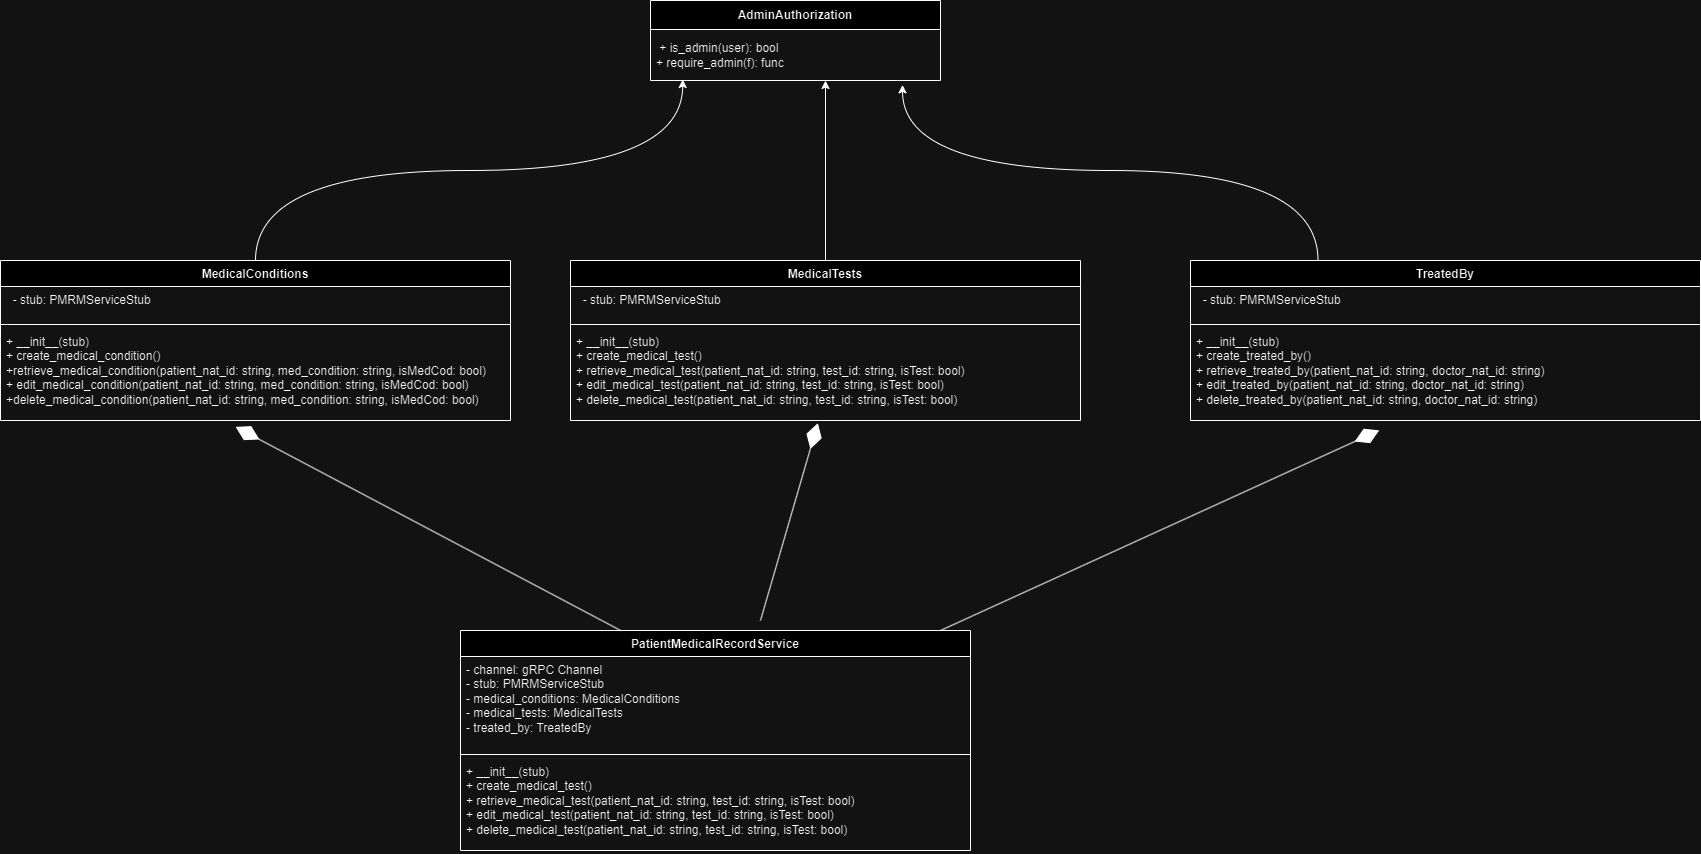

The diagram above was exported from draw.io. Its source (the exported page's mxGraphModel, read from the mxfile embedded in the PNG):
<mxGraphModel dx="2441" dy="1044" grid="1" gridSize="10" guides="1" tooltips="1" connect="1" arrows="1" fold="1" page="1" pageScale="1" pageWidth="850" pageHeight="1100" math="0" shadow="0">
  <root>
    <mxCell id="0" />
    <mxCell id="1" parent="0" />
    <mxCell id="GbymvCiMHxRiBJTUYNKn-19" style="edgeStyle=orthogonalEdgeStyle;rounded=0;orthogonalLoop=1;jettySize=auto;html=1;exitX=0.5;exitY=0;exitDx=0;exitDy=0;entryX=0.111;entryY=0.98;entryDx=0;entryDy=0;entryPerimeter=0;curved=1;" parent="1" source="SsQAM0xoHAMgg1EDNgq1-1" target="SsQAM0xoHAMgg1EDNgq1-7" edge="1">
      <mxGeometry relative="1" as="geometry" />
    </mxCell>
    <mxCell id="SsQAM0xoHAMgg1EDNgq1-1" value="MedicalConditions" style="swimlane;fontStyle=1;align=center;verticalAlign=top;childLayout=stackLayout;horizontal=1;startSize=26;horizontalStack=0;resizeParent=1;resizeParentMax=0;resizeLast=0;collapsible=1;marginBottom=0;whiteSpace=wrap;html=1;" parent="1" vertex="1">
      <mxGeometry x="-710" y="350" width="510" height="160" as="geometry">
        <mxRectangle x="-460" y="180" width="140" height="30" as="alternateBounds" />
      </mxGeometry>
    </mxCell>
    <mxCell id="SsQAM0xoHAMgg1EDNgq1-2" value="&lt;div&gt;&amp;nbsp; - stub: PMRMServiceStub&lt;/div&gt;" style="text;strokeColor=none;fillColor=none;align=left;verticalAlign=top;spacingLeft=4;spacingRight=4;overflow=hidden;rotatable=0;points=[[0,0.5],[1,0.5]];portConstraint=eastwest;whiteSpace=wrap;html=1;" parent="SsQAM0xoHAMgg1EDNgq1-1" vertex="1">
      <mxGeometry y="26" width="510" height="34" as="geometry" />
    </mxCell>
    <mxCell id="SsQAM0xoHAMgg1EDNgq1-3" value="" style="line;strokeWidth=1;fillColor=none;align=left;verticalAlign=middle;spacingTop=-1;spacingLeft=3;spacingRight=3;rotatable=0;labelPosition=right;points=[];portConstraint=eastwest;strokeColor=inherit;" parent="SsQAM0xoHAMgg1EDNgq1-1" vertex="1">
      <mxGeometry y="60" width="510" height="8" as="geometry" />
    </mxCell>
    <mxCell id="SsQAM0xoHAMgg1EDNgq1-4" value="&lt;div&gt;+ __init__(stub)&lt;/div&gt;&lt;div&gt;+ create_medical_condition()&lt;/div&gt;&lt;div&gt;+retrieve_medical_condition(patient_nat_id: string, med_condition: string, isMedCod: bool)&lt;/div&gt;&lt;div&gt;+ edit_medical_condition(patient_nat_id: string, med_condition: string, isMedCod: bool)&lt;/div&gt;&lt;div&gt;+delete_medical_condition(patient_nat_id: string, med_condition: string, isMedCod: bool)&lt;/div&gt;&lt;div&gt;&lt;br&gt;&lt;/div&gt;" style="text;strokeColor=none;fillColor=none;align=left;verticalAlign=top;spacingLeft=4;spacingRight=4;overflow=hidden;rotatable=0;points=[[0,0.5],[1,0.5]];portConstraint=eastwest;whiteSpace=wrap;html=1;" parent="SsQAM0xoHAMgg1EDNgq1-1" vertex="1">
      <mxGeometry y="68" width="510" height="92" as="geometry" />
    </mxCell>
    <mxCell id="SsQAM0xoHAMgg1EDNgq1-5" value="AdminAuthorization" style="swimlane;fontStyle=1;align=center;verticalAlign=middle;childLayout=stackLayout;horizontal=1;startSize=29;horizontalStack=0;resizeParent=1;resizeParentMax=0;resizeLast=0;collapsible=0;marginBottom=0;html=1;whiteSpace=wrap;" parent="1" vertex="1">
      <mxGeometry x="-60" y="90" width="290" height="80" as="geometry" />
    </mxCell>
    <mxCell id="SsQAM0xoHAMgg1EDNgq1-7" value="&lt;div&gt;&amp;nbsp;+ is_admin(user): bool&amp;nbsp;&lt;/div&gt;&lt;div&gt;+ require_admin(f): func&lt;/div&gt;" style="text;html=1;strokeColor=none;fillColor=none;align=left;verticalAlign=middle;spacingLeft=4;spacingRight=4;overflow=hidden;rotatable=0;points=[[0,0.5],[1,0.5]];portConstraint=eastwest;whiteSpace=wrap;" parent="SsQAM0xoHAMgg1EDNgq1-5" vertex="1">
      <mxGeometry y="29" width="290" height="51" as="geometry" />
    </mxCell>
    <mxCell id="GbymvCiMHxRiBJTUYNKn-20" style="edgeStyle=orthogonalEdgeStyle;rounded=0;orthogonalLoop=1;jettySize=auto;html=1;exitX=0.5;exitY=0;exitDx=0;exitDy=0;" parent="1" source="GbymvCiMHxRiBJTUYNKn-1" edge="1">
      <mxGeometry relative="1" as="geometry">
        <mxPoint x="115" y="170" as="targetPoint" />
        <Array as="points">
          <mxPoint x="115" y="173" />
        </Array>
      </mxGeometry>
    </mxCell>
    <mxCell id="GbymvCiMHxRiBJTUYNKn-1" value="MedicalTests" style="swimlane;fontStyle=1;align=center;verticalAlign=top;childLayout=stackLayout;horizontal=1;startSize=26;horizontalStack=0;resizeParent=1;resizeParentMax=0;resizeLast=0;collapsible=1;marginBottom=0;whiteSpace=wrap;html=1;" parent="1" vertex="1">
      <mxGeometry x="-140" y="350" width="510" height="160" as="geometry">
        <mxRectangle x="-460" y="180" width="140" height="30" as="alternateBounds" />
      </mxGeometry>
    </mxCell>
    <mxCell id="GbymvCiMHxRiBJTUYNKn-2" value="&lt;div&gt;&amp;nbsp; - stub:&amp;nbsp;PMRMServiceStub&lt;/div&gt;" style="text;strokeColor=none;fillColor=none;align=left;verticalAlign=top;spacingLeft=4;spacingRight=4;overflow=hidden;rotatable=0;points=[[0,0.5],[1,0.5]];portConstraint=eastwest;whiteSpace=wrap;html=1;" parent="GbymvCiMHxRiBJTUYNKn-1" vertex="1">
      <mxGeometry y="26" width="510" height="34" as="geometry" />
    </mxCell>
    <mxCell id="GbymvCiMHxRiBJTUYNKn-3" value="" style="line;strokeWidth=1;fillColor=none;align=left;verticalAlign=middle;spacingTop=-1;spacingLeft=3;spacingRight=3;rotatable=0;labelPosition=right;points=[];portConstraint=eastwest;strokeColor=inherit;" parent="GbymvCiMHxRiBJTUYNKn-1" vertex="1">
      <mxGeometry y="60" width="510" height="8" as="geometry" />
    </mxCell>
    <mxCell id="GbymvCiMHxRiBJTUYNKn-4" value="&lt;div&gt;&lt;div&gt;+ __init__(stub)&lt;/div&gt;&lt;div&gt;+ create_medical_test()&lt;/div&gt;&lt;div&gt;+ retrieve_medical_test(patient_nat_id: string, test_id: string, isTest: bool)&lt;/div&gt;&lt;div&gt;+ edit_medical_test(patient_nat_id: string, test_id: string, isTest: bool)&lt;/div&gt;&lt;div&gt;+ delete_medical_test(patient_nat_id: string, test_id: string, isTest: bool)&lt;/div&gt;&lt;/div&gt;&lt;div&gt;&lt;br&gt;&lt;/div&gt;" style="text;strokeColor=none;fillColor=none;align=left;verticalAlign=top;spacingLeft=4;spacingRight=4;overflow=hidden;rotatable=0;points=[[0,0.5],[1,0.5]];portConstraint=eastwest;whiteSpace=wrap;html=1;" parent="GbymvCiMHxRiBJTUYNKn-1" vertex="1">
      <mxGeometry y="68" width="510" height="92" as="geometry" />
    </mxCell>
    <mxCell id="GbymvCiMHxRiBJTUYNKn-22" style="edgeStyle=orthogonalEdgeStyle;rounded=0;orthogonalLoop=1;jettySize=auto;html=1;exitX=0.25;exitY=0;exitDx=0;exitDy=0;curved=1;entryX=0.869;entryY=1.086;entryDx=0;entryDy=0;entryPerimeter=0;" parent="1" source="GbymvCiMHxRiBJTUYNKn-5" target="SsQAM0xoHAMgg1EDNgq1-7" edge="1">
      <mxGeometry relative="1" as="geometry">
        <Array as="points">
          <mxPoint x="608" y="260" />
          <mxPoint x="192" y="260" />
        </Array>
      </mxGeometry>
    </mxCell>
    <mxCell id="GbymvCiMHxRiBJTUYNKn-5" value="TreatedBy" style="swimlane;fontStyle=1;align=center;verticalAlign=top;childLayout=stackLayout;horizontal=1;startSize=26;horizontalStack=0;resizeParent=1;resizeParentMax=0;resizeLast=0;collapsible=1;marginBottom=0;whiteSpace=wrap;html=1;" parent="1" vertex="1">
      <mxGeometry x="480" y="350" width="510" height="160" as="geometry">
        <mxRectangle x="-460" y="180" width="140" height="30" as="alternateBounds" />
      </mxGeometry>
    </mxCell>
    <mxCell id="GbymvCiMHxRiBJTUYNKn-6" value="&lt;div&gt;&amp;nbsp; - stub:&amp;nbsp;PMRMServiceStub&lt;/div&gt;" style="text;strokeColor=none;fillColor=none;align=left;verticalAlign=top;spacingLeft=4;spacingRight=4;overflow=hidden;rotatable=0;points=[[0,0.5],[1,0.5]];portConstraint=eastwest;whiteSpace=wrap;html=1;" parent="GbymvCiMHxRiBJTUYNKn-5" vertex="1">
      <mxGeometry y="26" width="510" height="34" as="geometry" />
    </mxCell>
    <mxCell id="GbymvCiMHxRiBJTUYNKn-7" value="" style="line;strokeWidth=1;fillColor=none;align=left;verticalAlign=middle;spacingTop=-1;spacingLeft=3;spacingRight=3;rotatable=0;labelPosition=right;points=[];portConstraint=eastwest;strokeColor=inherit;" parent="GbymvCiMHxRiBJTUYNKn-5" vertex="1">
      <mxGeometry y="60" width="510" height="8" as="geometry" />
    </mxCell>
    <mxCell id="GbymvCiMHxRiBJTUYNKn-8" value="&lt;div&gt;&lt;div&gt;&lt;div&gt;+ __init__(stub)&lt;/div&gt;&lt;div&gt;+ create_treated_by()&lt;/div&gt;&lt;div&gt;+ retrieve_treated_by(patient_nat_id: string, doctor_nat_id: string)&lt;/div&gt;&lt;div&gt;+ edit_treated_by(patient_nat_id: string, doctor_nat_id: string)&lt;/div&gt;&lt;div&gt;+ delete_treated_by(patient_nat_id: string, doctor_nat_id: string)&lt;/div&gt;&lt;/div&gt;&lt;/div&gt;&lt;div&gt;&lt;br&gt;&lt;/div&gt;" style="text;strokeColor=none;fillColor=none;align=left;verticalAlign=top;spacingLeft=4;spacingRight=4;overflow=hidden;rotatable=0;points=[[0,0.5],[1,0.5]];portConstraint=eastwest;whiteSpace=wrap;html=1;" parent="GbymvCiMHxRiBJTUYNKn-5" vertex="1">
      <mxGeometry y="68" width="510" height="92" as="geometry" />
    </mxCell>
    <mxCell id="GbymvCiMHxRiBJTUYNKn-9" value="PatientMedicalRecordService" style="swimlane;fontStyle=1;align=center;verticalAlign=top;childLayout=stackLayout;horizontal=1;startSize=26;horizontalStack=0;resizeParent=1;resizeParentMax=0;resizeLast=0;collapsible=1;marginBottom=0;whiteSpace=wrap;html=1;" parent="1" vertex="1">
      <mxGeometry x="-250" y="720" width="510" height="220" as="geometry">
        <mxRectangle x="-460" y="180" width="140" height="30" as="alternateBounds" />
      </mxGeometry>
    </mxCell>
    <mxCell id="GbymvCiMHxRiBJTUYNKn-10" value="&lt;div&gt;- channel: gRPC Channel&lt;/div&gt;&lt;div&gt;- stub: PMRMServiceStub&lt;/div&gt;&lt;div&gt;- medical_conditions: MedicalConditions&lt;/div&gt;&lt;div&gt;- medical_tests: MedicalTests&lt;/div&gt;&lt;div&gt;- treated_by: TreatedBy&lt;/div&gt;" style="text;strokeColor=none;fillColor=none;align=left;verticalAlign=top;spacingLeft=4;spacingRight=4;overflow=hidden;rotatable=0;points=[[0,0.5],[1,0.5]];portConstraint=eastwest;whiteSpace=wrap;html=1;" parent="GbymvCiMHxRiBJTUYNKn-9" vertex="1">
      <mxGeometry y="26" width="510" height="94" as="geometry" />
    </mxCell>
    <mxCell id="GbymvCiMHxRiBJTUYNKn-11" value="" style="line;strokeWidth=1;fillColor=none;align=left;verticalAlign=middle;spacingTop=-1;spacingLeft=3;spacingRight=3;rotatable=0;labelPosition=right;points=[];portConstraint=eastwest;strokeColor=inherit;" parent="GbymvCiMHxRiBJTUYNKn-9" vertex="1">
      <mxGeometry y="120" width="510" height="8" as="geometry" />
    </mxCell>
    <mxCell id="GbymvCiMHxRiBJTUYNKn-12" value="&lt;div&gt;&lt;div&gt;+ __init__(stub)&lt;/div&gt;&lt;div&gt;+ create_medical_test()&lt;/div&gt;&lt;div&gt;+ retrieve_medical_test(patient_nat_id: string, test_id: string, isTest: bool)&lt;/div&gt;&lt;div&gt;+ edit_medical_test(patient_nat_id: string, test_id: string, isTest: bool)&lt;/div&gt;&lt;div&gt;+ delete_medical_test(patient_nat_id: string, test_id: string, isTest: bool)&lt;/div&gt;&lt;/div&gt;&lt;div&gt;&lt;br&gt;&lt;/div&gt;" style="text;strokeColor=none;fillColor=none;align=left;verticalAlign=top;spacingLeft=4;spacingRight=4;overflow=hidden;rotatable=0;points=[[0,0.5],[1,0.5]];portConstraint=eastwest;whiteSpace=wrap;html=1;" parent="GbymvCiMHxRiBJTUYNKn-9" vertex="1">
      <mxGeometry y="128" width="510" height="92" as="geometry" />
    </mxCell>
    <mxCell id="GbymvCiMHxRiBJTUYNKn-14" value="" style="endArrow=diamondThin;endFill=1;endSize=24;html=1;rounded=0;strokeColor=#000000;entryX=0.461;entryY=1.069;entryDx=0;entryDy=0;entryPerimeter=0;exitX=0.314;exitY=0;exitDx=0;exitDy=0;exitPerimeter=0;" parent="1" source="GbymvCiMHxRiBJTUYNKn-9" target="SsQAM0xoHAMgg1EDNgq1-4" edge="1">
      <mxGeometry width="160" relative="1" as="geometry">
        <mxPoint x="10" y="610" as="sourcePoint" />
        <mxPoint x="-300" y="610" as="targetPoint" />
      </mxGeometry>
    </mxCell>
    <mxCell id="GbymvCiMHxRiBJTUYNKn-17" value="" style="endArrow=diamondThin;endFill=1;endSize=24;html=1;rounded=0;strokeColor=#000000;entryX=0.485;entryY=1.028;entryDx=0;entryDy=0;entryPerimeter=0;" parent="1" target="GbymvCiMHxRiBJTUYNKn-4" edge="1">
      <mxGeometry width="160" relative="1" as="geometry">
        <mxPoint x="50" y="710" as="sourcePoint" />
        <mxPoint x="-465" y="526" as="targetPoint" />
      </mxGeometry>
    </mxCell>
    <mxCell id="GbymvCiMHxRiBJTUYNKn-18" value="" style="endArrow=diamondThin;endFill=1;endSize=24;html=1;rounded=0;strokeColor=#000000;entryX=0.37;entryY=1.107;entryDx=0;entryDy=0;entryPerimeter=0;" parent="1" target="GbymvCiMHxRiBJTUYNKn-8" edge="1">
      <mxGeometry width="160" relative="1" as="geometry">
        <mxPoint x="230" y="720" as="sourcePoint" />
        <mxPoint x="287" y="523" as="targetPoint" />
      </mxGeometry>
    </mxCell>
  </root>
</mxGraphModel>